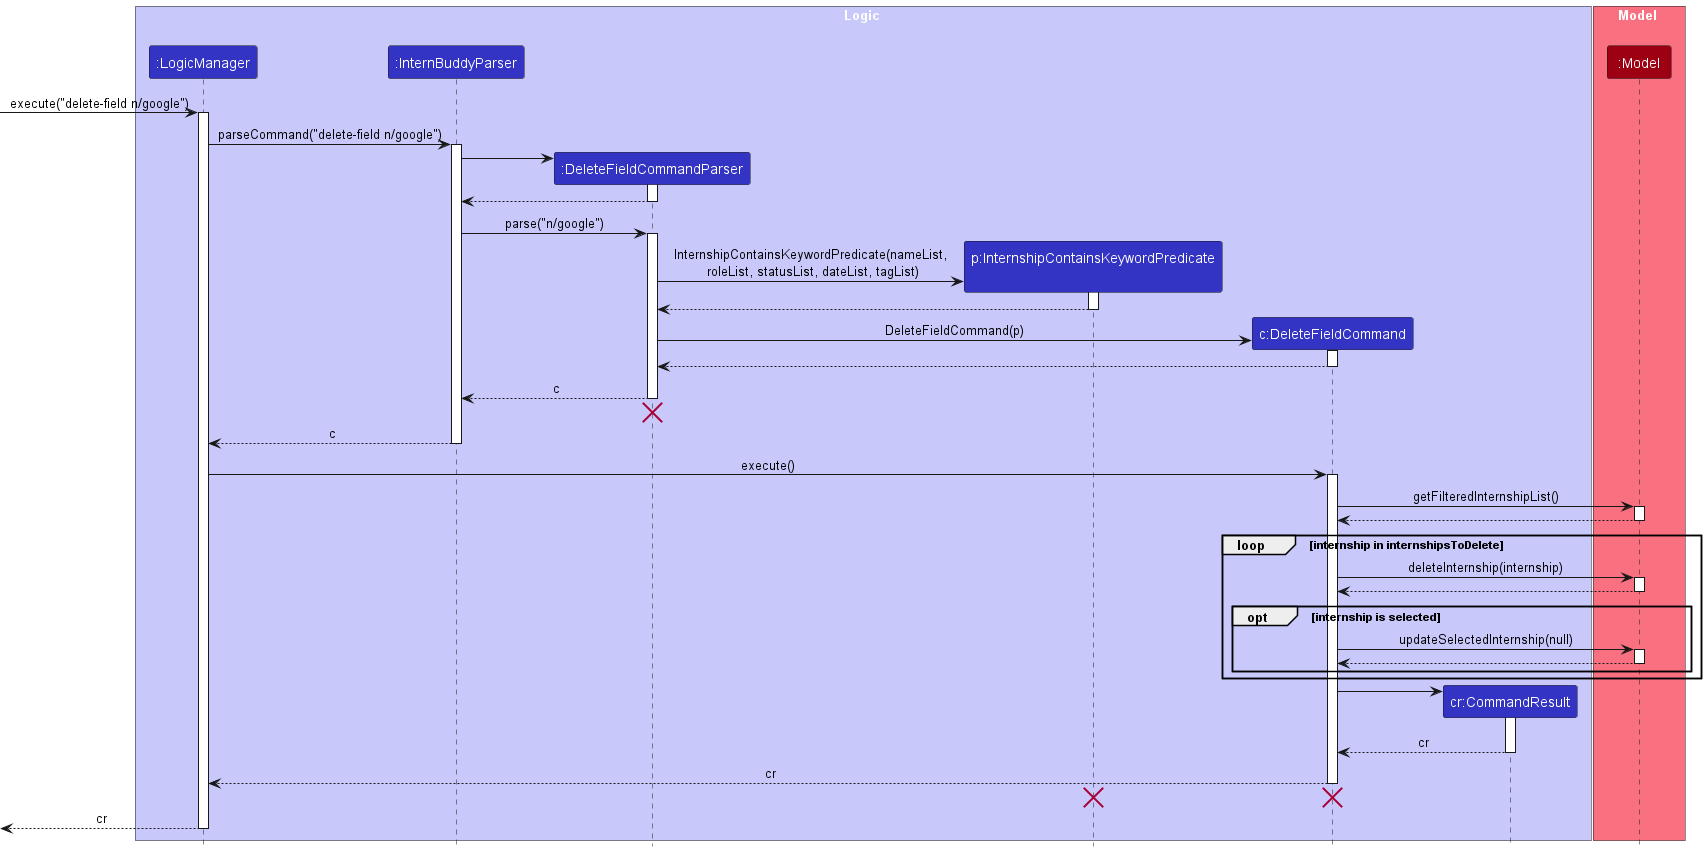

The diagram above was rendered by PlantUML. Its source (embedded in the PNG):
@startuml
!include style.puml

box Logic LOGIC_COLOR_T1
participant ":LogicManager" as LogicManager LOGIC_COLOR
participant ":InternBuddyParser" as InternBuddyParser LOGIC_COLOR
participant ":DeleteFieldCommandParser" as DeleteFieldCommandParser LOGIC_COLOR
participant "p:InternshipContainsKeywordPredicate\n" as InternshipContainsKeywordPredicate LOGIC_COLOR
participant "c:DeleteFieldCommand" as DeleteFieldCommand LOGIC_COLOR
participant "cr:CommandResult" as CommandResult LOGIC_COLOR
end box

box Model MODEL_COLOR_T1
participant ":Model" as Model MODEL_COLOR
end box

[-> LogicManager : execute("delete-field n/google")
activate LogicManager

LogicManager -> InternBuddyParser : parseCommand("delete-field n/google")
activate InternBuddyParser

create DeleteFieldCommandParser
InternBuddyParser -> DeleteFieldCommandParser
activate DeleteFieldCommandParser

DeleteFieldCommandParser --> InternBuddyParser
deactivate DeleteFieldCommandParser

InternBuddyParser -> DeleteFieldCommandParser : parse("n/google")
activate DeleteFieldCommandParser

create InternshipContainsKeywordPredicate
DeleteFieldCommandParser -> InternshipContainsKeywordPredicate : InternshipContainsKeywordPredicate(nameList,\n roleList, statusList, dateList, tagList)
activate InternshipContainsKeywordPredicate

InternshipContainsKeywordPredicate --> DeleteFieldCommandParser
deactivate InternshipContainsKeywordPredicate

create DeleteFieldCommand
DeleteFieldCommandParser -> DeleteFieldCommand : DeleteFieldCommand(p)
activate DeleteFieldCommand

DeleteFieldCommand --> DeleteFieldCommandParser
deactivate DeleteFieldCommand

DeleteFieldCommandParser --> InternBuddyParser : c
deactivate DeleteFieldCommandParser
'Hidden arrow to position the destroy marker below the end of the activation bar.
DeleteFieldCommandParser -[hidden]-> InternBuddyParser
destroy DeleteFieldCommandParser

InternBuddyParser --> LogicManager : c
deactivate InternBuddyParser

LogicManager -> DeleteFieldCommand : execute()
activate DeleteFieldCommand

DeleteFieldCommand -> Model : getFilteredInternshipList()
activate Model

Model --> DeleteFieldCommand
deactivate Model



loop internship in internshipsToDelete
    DeleteFieldCommand -> Model: deleteInternship(internship)
    activate Model
    Model --> DeleteFieldCommand
    deactivate Model

opt internship is selected
    DeleteFieldCommand -> Model: updateSelectedInternship(null)
    activate Model
    Model --> DeleteFieldCommand
    deactivate Model
end
end

deactivate Model

create CommandResult
DeleteFieldCommand -> CommandResult
activate CommandResult

CommandResult --> DeleteFieldCommand : cr
deactivate CommandResult

DeleteFieldCommand --> LogicManager : cr
deactivate DeleteFieldCommand
DeleteFieldCommand -[hidden]-> LogicManager
destroy DeleteFieldCommand
destroy InternshipContainsKeywordPredicate


[<--LogicManager : cr
deactivate LogicManager
@enduml